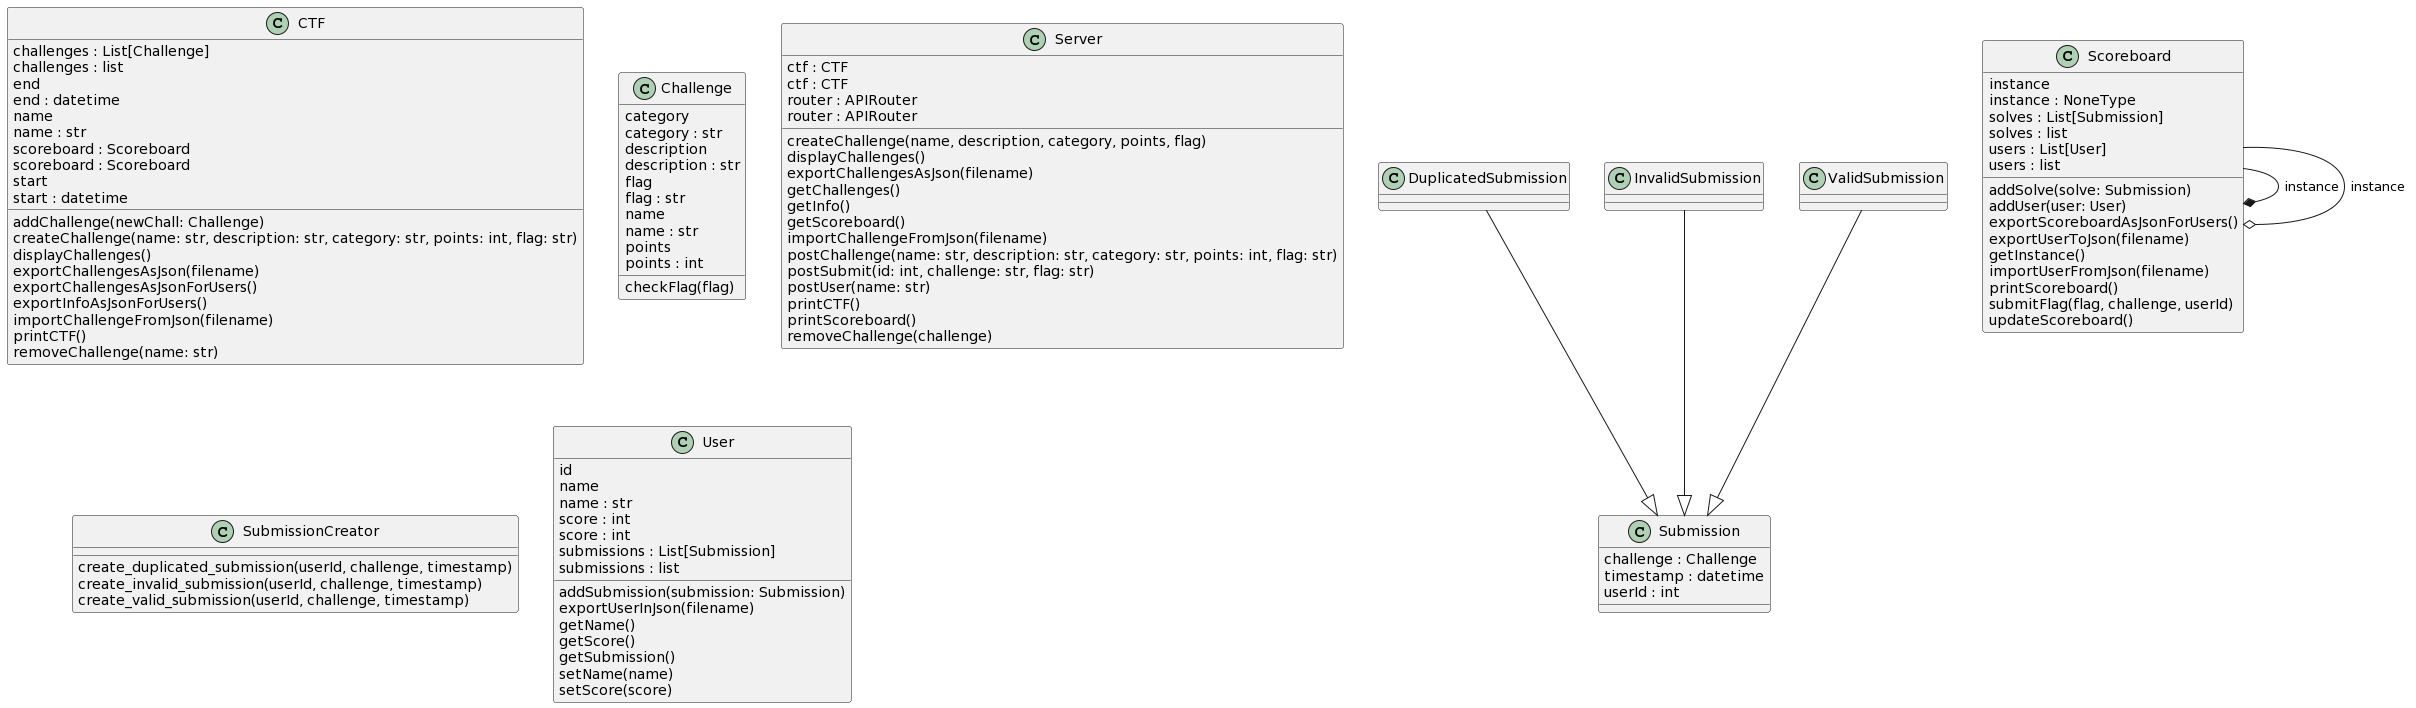

The diagram above was rendered by PlantUML. Its source (embedded in the PNG):
@startuml
set namespaceSeparator none
class "CTF" as CTF.CTF {
  challenges : List[Challenge]
  challenges : list
  end
  end : datetime
  name
  name : str
  scoreboard : Scoreboard
  scoreboard : Scoreboard
  start
  start : datetime
  addChallenge(newChall: Challenge)
  createChallenge(name: str, description: str, category: str, points: int, flag: str)
  displayChallenges()
  exportChallengesAsJson(filename)
  exportChallengesAsJsonForUsers()
  exportInfoAsJsonForUsers()
  importChallengeFromJson(filename)
  printCTF()
  removeChallenge(name: str)
}
class "Challenge" as Challenge.Challenge {
  category
  category : str
  description
  description : str
  flag
  flag : str
  name
  name : str
  points
  points : int
  checkFlag(flag)
}
class "DuplicatedSubmission" as Submission.DuplicatedSubmission {
}
class "InvalidSubmission" as Submission.InvalidSubmission {
}
class "Scoreboard" as Scoreboard.Scoreboard {
  instance
  instance : NoneType
  solves : List[Submission]
  solves : list
  users : List[User]
  users : list
  addSolve(solve: Submission)
  addUser(user: User)
  exportScoreboardAsJsonForUsers()
  exportUserToJson(filename)
  getInstance()
  importUserFromJson(filename)
  printScoreboard()
  submitFlag(flag, challenge, userId)
  updateScoreboard()
}
class "Server" as Server.Server {
  ctf : CTF
  ctf : CTF
  router : APIRouter
  router : APIRouter
  createChallenge(name, description, category, points, flag)
  displayChallenges()
  exportChallengesAsJson(filename)
  getChallenges()
  getInfo()
  getScoreboard()
  importChallengeFromJson(filename)
  postChallenge(name: str, description: str, category: str, points: int, flag: str)
  postSubmit(id: int, challenge: str, flag: str)
  postUser(name: str)
  printCTF()
  printScoreboard()
  removeChallenge(challenge)
}
class "Submission" as Submission.Submission {
  challenge : Challenge
  timestamp : datetime
  userId : int
}
class "SubmissionCreator" as SubmissionCreator.SubmissionCreator {
  create_duplicated_submission(userId, challenge, timestamp)
  create_invalid_submission(userId, challenge, timestamp)
  create_valid_submission(userId, challenge, timestamp)
}
class "User" as User.User {
  id
  name
  name : str
  score : int
  score : int
  submissions : List[Submission]
  submissions : list
  addSubmission(submission: Submission)
  exportUserInJson(filename)
  getName()
  getScore()
  getSubmission()
  setName(name)
  setScore(score)
}
class "ValidSubmission" as Submission.ValidSubmission {
}
Submission.DuplicatedSubmission --|> Submission.Submission
Submission.InvalidSubmission --|> Submission.Submission
Submission.ValidSubmission --|> Submission.Submission
Scoreboard.Scoreboard --* Scoreboard.Scoreboard : instance
Scoreboard.Scoreboard --o Scoreboard.Scoreboard : instance
@enduml